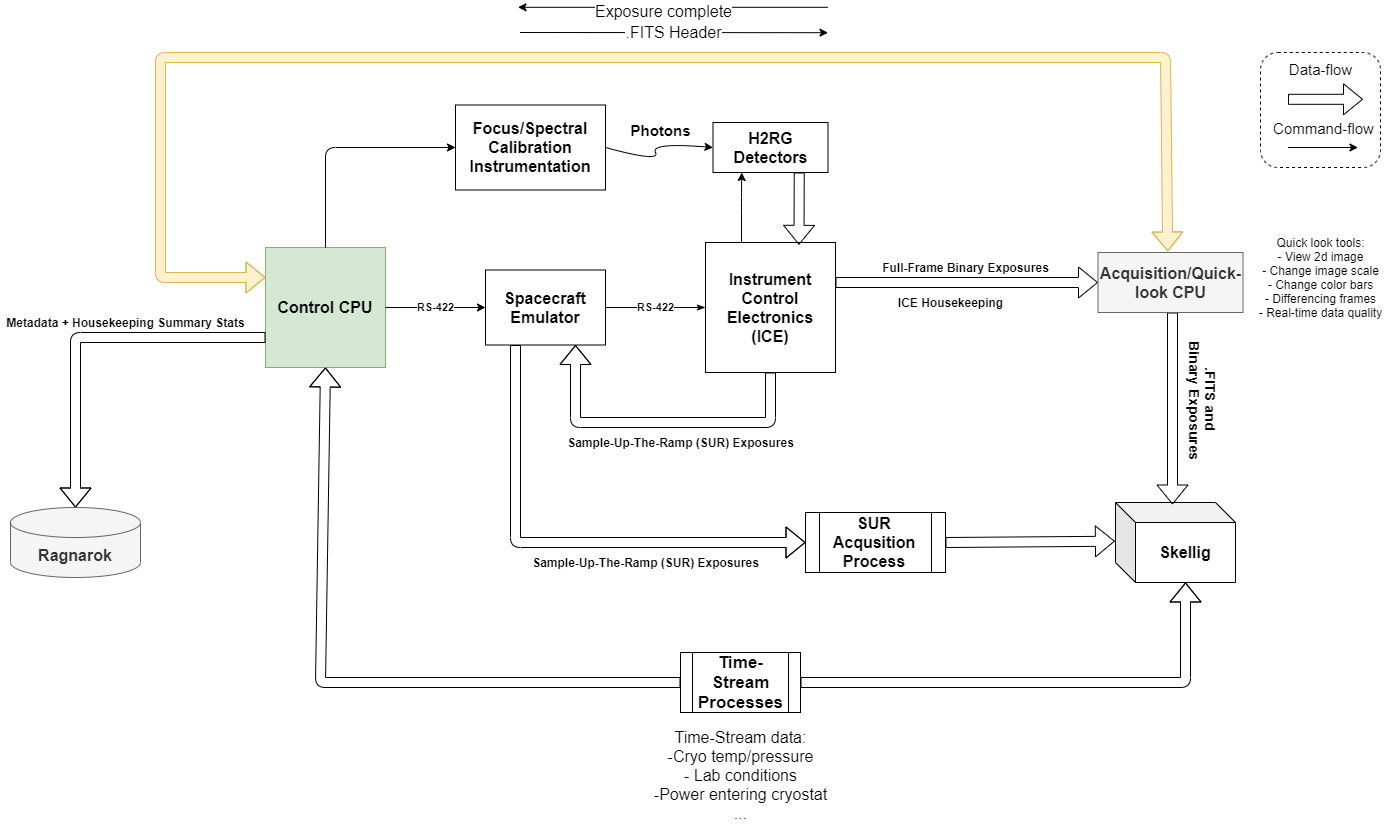

The diagram above was exported from draw.io. Its source (the exported page's mxGraphModel, read from the mxfile embedded in the PNG):
<mxGraphModel dx="2427" dy="1437" grid="1" gridSize="5" guides="1" tooltips="1" connect="1" arrows="1" fold="1" page="1" pageScale="1" pageWidth="1920" pageHeight="1200" math="1" shadow="0">
  <root>
    <mxCell id="0" />
    <mxCell id="1" parent="0" />
    <mxCell id="PRdp_9Mw0-Lw0ed4krQP-1" value="Instrument Control Electronics (ICE)" style="rounded=0;whiteSpace=wrap;html=1;fontStyle=1;fontSize=16;" parent="1" vertex="1">
      <mxGeometry x="1005" y="560" width="130" height="130" as="geometry" />
    </mxCell>
    <mxCell id="PRdp_9Mw0-Lw0ed4krQP-2" value="H2RG Detectors" style="rounded=0;whiteSpace=wrap;html=1;fontStyle=1;fontSize=16;" parent="1" vertex="1">
      <mxGeometry x="1012.5" y="440" width="115" height="50" as="geometry" />
    </mxCell>
    <mxCell id="PRdp_9Mw0-Lw0ed4krQP-4" value="" style="endArrow=classic;html=1;entryX=0.25;entryY=1;entryDx=0;entryDy=0;" parent="1" target="PRdp_9Mw0-Lw0ed4krQP-2" edge="1">
      <mxGeometry width="50" height="50" relative="1" as="geometry">
        <mxPoint x="1041" y="560" as="sourcePoint" />
        <mxPoint x="1115" y="530" as="targetPoint" />
        <Array as="points">
          <mxPoint x="1041" y="520" />
          <mxPoint x="1041" y="510" />
        </Array>
      </mxGeometry>
    </mxCell>
    <mxCell id="PRdp_9Mw0-Lw0ed4krQP-11" value="RS-422" style="edgeStyle=orthogonalEdgeStyle;rounded=0;orthogonalLoop=1;jettySize=auto;html=1;entryX=0;entryY=0.5;entryDx=0;entryDy=0;startArrow=none;startFill=0;endArrow=classicThin;endFill=1;fontStyle=1;fillColor=#e51400;" parent="1" source="PRdp_9Mw0-Lw0ed4krQP-6" target="PRdp_9Mw0-Lw0ed4krQP-1" edge="1">
      <mxGeometry relative="1" as="geometry" />
    </mxCell>
    <mxCell id="PRdp_9Mw0-Lw0ed4krQP-6" value="Spacecraft Emulator" style="rounded=0;whiteSpace=wrap;html=1;fontStyle=1;fontSize=16;" parent="1" vertex="1">
      <mxGeometry x="785" y="587.5" width="120" height="75" as="geometry" />
    </mxCell>
    <mxCell id="PRdp_9Mw0-Lw0ed4krQP-7" value="" style="shape=flexArrow;endArrow=classic;html=1;entryX=0;entryY=0.5;entryDx=0;entryDy=0;" parent="1" target="PRdp_9Mw0-Lw0ed4krQP-46" edge="1">
      <mxGeometry width="50" height="50" relative="1" as="geometry">
        <mxPoint x="1135" y="600" as="sourcePoint" />
        <mxPoint x="1375" y="600" as="targetPoint" />
      </mxGeometry>
    </mxCell>
    <mxCell id="PRdp_9Mw0-Lw0ed4krQP-8" value="Full-Frame Binary Exposures" style="text;html=1;align=center;verticalAlign=middle;resizable=0;points=[];autosize=1;strokeColor=none;fontStyle=1" parent="1" vertex="1">
      <mxGeometry x="1175" y="575" width="180" height="20" as="geometry" />
    </mxCell>
    <mxCell id="PRdp_9Mw0-Lw0ed4krQP-9" value="" style="shape=flexArrow;endArrow=classic;html=1;exitX=0.5;exitY=1;exitDx=0;exitDy=0;entryX=0.75;entryY=1;entryDx=0;entryDy=0;" parent="1" source="PRdp_9Mw0-Lw0ed4krQP-1" target="PRdp_9Mw0-Lw0ed4krQP-6" edge="1">
      <mxGeometry width="50" height="50" relative="1" as="geometry">
        <mxPoint x="1075" y="710" as="sourcePoint" />
        <mxPoint x="1075" y="820" as="targetPoint" />
        <Array as="points">
          <mxPoint x="1070" y="740" />
          <mxPoint x="875" y="740" />
        </Array>
      </mxGeometry>
    </mxCell>
    <mxCell id="PRdp_9Mw0-Lw0ed4krQP-12" value="Control CPU" style="whiteSpace=wrap;html=1;aspect=fixed;fontStyle=1;fontSize=16;fillColor=#d5e8d4;strokeColor=#82b366;" parent="1" vertex="1">
      <mxGeometry x="565" y="565" width="120" height="120" as="geometry" />
    </mxCell>
    <mxCell id="PRdp_9Mw0-Lw0ed4krQP-13" value="RS-422" style="endArrow=classic;html=1;exitX=1;exitY=0.5;exitDx=0;exitDy=0;entryX=0;entryY=0.5;entryDx=0;entryDy=0;fontStyle=1;fillColor=#e51400;" parent="1" source="PRdp_9Mw0-Lw0ed4krQP-12" target="PRdp_9Mw0-Lw0ed4krQP-6" edge="1">
      <mxGeometry width="50" height="50" relative="1" as="geometry">
        <mxPoint x="675" y="630" as="sourcePoint" />
        <mxPoint x="725" y="580" as="targetPoint" />
      </mxGeometry>
    </mxCell>
    <mxCell id="PRdp_9Mw0-Lw0ed4krQP-14" value="Skellig" style="shape=cube;whiteSpace=wrap;html=1;boundedLbl=1;backgroundOutline=1;darkOpacity=0.05;darkOpacity2=0.1;fontStyle=1;fontSize=16;" parent="1" vertex="1">
      <mxGeometry x="1415" y="820" width="120" height="80" as="geometry" />
    </mxCell>
    <mxCell id="PRdp_9Mw0-Lw0ed4krQP-17" value="SUR Acqusition Process" style="shape=process;whiteSpace=wrap;html=1;backgroundOutline=1;fontStyle=1;fontSize=16;" parent="1" vertex="1">
      <mxGeometry x="1105" y="830" width="140" height="60" as="geometry" />
    </mxCell>
    <mxCell id="PRdp_9Mw0-Lw0ed4krQP-18" value="" style="shape=flexArrow;endArrow=classic;html=1;exitX=0.25;exitY=1;exitDx=0;exitDy=0;entryX=0;entryY=0.5;entryDx=0;entryDy=0;" parent="1" source="PRdp_9Mw0-Lw0ed4krQP-6" target="PRdp_9Mw0-Lw0ed4krQP-17" edge="1">
      <mxGeometry width="50" height="50" relative="1" as="geometry">
        <mxPoint x="745" y="830" as="sourcePoint" />
        <mxPoint x="795" y="780" as="targetPoint" />
        <Array as="points">
          <mxPoint x="815" y="860" />
        </Array>
      </mxGeometry>
    </mxCell>
    <mxCell id="PRdp_9Mw0-Lw0ed4krQP-24" value="" style="shape=flexArrow;endArrow=classic;html=1;exitX=1;exitY=0.5;exitDx=0;exitDy=0;entryX=-0.005;entryY=0.484;entryDx=0;entryDy=0;entryPerimeter=0;" parent="1" source="PRdp_9Mw0-Lw0ed4krQP-17" target="PRdp_9Mw0-Lw0ed4krQP-14" edge="1">
      <mxGeometry width="50" height="50" relative="1" as="geometry">
        <mxPoint x="1275" y="880" as="sourcePoint" />
        <mxPoint x="1325" y="830" as="targetPoint" />
      </mxGeometry>
    </mxCell>
    <mxCell id="PRdp_9Mw0-Lw0ed4krQP-25" value="" style="shape=flexArrow;endArrow=classic;html=1;" parent="1" edge="1">
      <mxGeometry width="50" height="50" relative="1" as="geometry">
        <mxPoint x="1472" y="630" as="sourcePoint" />
        <mxPoint x="1472" y="822" as="targetPoint" />
      </mxGeometry>
    </mxCell>
    <mxCell id="PRdp_9Mw0-Lw0ed4krQP-28" value=".FITS and &lt;br style=&quot;font-size: 14px;&quot;&gt;Binary Exposures" style="text;html=1;align=center;verticalAlign=middle;resizable=0;points=[];autosize=1;strokeColor=none;fontStyle=1;rotation=90;fontSize=14;" parent="1" vertex="1">
      <mxGeometry x="1438" y="698" width="130" height="40" as="geometry" />
    </mxCell>
    <mxCell id="PRdp_9Mw0-Lw0ed4krQP-29" value="Time-Stream Processes" style="shape=process;whiteSpace=wrap;html=1;backgroundOutline=1;fontStyle=1;fontSize=17;" parent="1" vertex="1">
      <mxGeometry x="980" y="970" width="120" height="60" as="geometry" />
    </mxCell>
    <mxCell id="PRdp_9Mw0-Lw0ed4krQP-31" value="" style="shape=flexArrow;endArrow=classic;html=1;exitX=0.75;exitY=1;exitDx=0;exitDy=0;entryX=0.719;entryY=0.018;entryDx=0;entryDy=0;entryPerimeter=0;" parent="1" source="PRdp_9Mw0-Lw0ed4krQP-2" target="PRdp_9Mw0-Lw0ed4krQP-1" edge="1">
      <mxGeometry width="50" height="50" relative="1" as="geometry">
        <mxPoint x="925" y="600" as="sourcePoint" />
        <mxPoint x="975" y="550" as="targetPoint" />
      </mxGeometry>
    </mxCell>
    <mxCell id="PRdp_9Mw0-Lw0ed4krQP-35" value="Ragnarok" style="shape=cylinder3;whiteSpace=wrap;html=1;boundedLbl=1;backgroundOutline=1;size=15;fontStyle=1;fontSize=16;fillColor=#f5f5f5;strokeColor=#666666;fontColor=#333333;" parent="1" vertex="1">
      <mxGeometry x="310" y="825" width="130" height="70" as="geometry" />
    </mxCell>
    <mxCell id="PRdp_9Mw0-Lw0ed4krQP-36" value="Sample-Up-The-Ramp (SUR) Exposures" style="text;html=1;align=center;verticalAlign=middle;resizable=0;points=[];autosize=1;strokeColor=none;fontStyle=1" parent="1" vertex="1">
      <mxGeometry x="825" y="870" width="240" height="20" as="geometry" />
    </mxCell>
    <mxCell id="PRdp_9Mw0-Lw0ed4krQP-37" value="Sample-Up-The-Ramp (SUR) Exposures" style="text;html=1;align=center;verticalAlign=middle;resizable=0;points=[];autosize=1;strokeColor=none;fontStyle=1" parent="1" vertex="1">
      <mxGeometry x="860" y="750" width="240" height="20" as="geometry" />
    </mxCell>
    <mxCell id="PRdp_9Mw0-Lw0ed4krQP-38" value="Quick look tools:&lt;br&gt;- View 2d image&lt;br&gt;- Change image scale&lt;br&gt;- Change color bars&lt;br&gt;- Differencing frames&lt;br&gt;- Real-time data quality" style="text;html=1;align=center;verticalAlign=middle;resizable=0;points=[];autosize=1;strokeColor=none;" parent="1" vertex="1">
      <mxGeometry x="1550" y="550" width="140" height="90" as="geometry" />
    </mxCell>
    <mxCell id="PRdp_9Mw0-Lw0ed4krQP-46" value="Acquisition/Quick-look CPU" style="rounded=0;whiteSpace=wrap;html=1;fontStyle=1;fontSize=16;fillColor=#f5f5f5;strokeColor=#666666;fontColor=#333333;" parent="1" vertex="1">
      <mxGeometry x="1397.5" y="570" width="145" height="60" as="geometry" />
    </mxCell>
    <mxCell id="PRdp_9Mw0-Lw0ed4krQP-48" value="Focus/Spectral Calibration Instrumentation" style="rounded=0;whiteSpace=wrap;html=1;fontStyle=1;fontSize=16;" parent="1" vertex="1">
      <mxGeometry x="755" y="422.5" width="150" height="85" as="geometry" />
    </mxCell>
    <mxCell id="PRdp_9Mw0-Lw0ed4krQP-49" value="" style="endArrow=classic;html=1;exitX=0.5;exitY=0;exitDx=0;exitDy=0;entryX=0;entryY=0.5;entryDx=0;entryDy=0;fillColor=#e51400;" parent="1" source="PRdp_9Mw0-Lw0ed4krQP-12" target="PRdp_9Mw0-Lw0ed4krQP-48" edge="1">
      <mxGeometry width="50" height="50" relative="1" as="geometry">
        <mxPoint x="625" y="558" as="sourcePoint" />
        <mxPoint x="675" y="507.5" as="targetPoint" />
        <Array as="points">
          <mxPoint x="625" y="465" />
        </Array>
      </mxGeometry>
    </mxCell>
    <mxCell id="PRdp_9Mw0-Lw0ed4krQP-51" value="" style="curved=1;endArrow=classic;html=1;exitX=1;exitY=0.5;exitDx=0;exitDy=0;entryX=0;entryY=0.5;entryDx=0;entryDy=0;" parent="1" source="PRdp_9Mw0-Lw0ed4krQP-48" target="PRdp_9Mw0-Lw0ed4krQP-2" edge="1">
      <mxGeometry width="50" height="50" relative="1" as="geometry">
        <mxPoint x="935" y="480" as="sourcePoint" />
        <mxPoint x="985" y="430" as="targetPoint" />
        <Array as="points">
          <mxPoint x="960" y="480" />
          <mxPoint x="950" y="460" />
        </Array>
      </mxGeometry>
    </mxCell>
    <mxCell id="PRdp_9Mw0-Lw0ed4krQP-53" value="Photons" style="text;html=1;align=center;verticalAlign=middle;resizable=0;points=[];autosize=1;strokeColor=none;fontStyle=1;fontSize=15;" parent="1" vertex="1">
      <mxGeometry x="922.5" y="435" width="75" height="25" as="geometry" />
    </mxCell>
    <mxCell id="PRdp_9Mw0-Lw0ed4krQP-54" value="" style="shape=flexArrow;endArrow=classic;html=1;fontSize=15;" parent="1" edge="1">
      <mxGeometry width="50" height="50" relative="1" as="geometry">
        <mxPoint x="1587.5" y="416.81" as="sourcePoint" />
        <mxPoint x="1662.5" y="416.81" as="targetPoint" />
      </mxGeometry>
    </mxCell>
    <mxCell id="PRdp_9Mw0-Lw0ed4krQP-55" value="Data-flow" style="text;html=1;align=center;verticalAlign=middle;resizable=0;points=[];autosize=1;strokeColor=none;fontSize=15;" parent="1" vertex="1">
      <mxGeometry x="1582.5" y="374.81" width="75" height="25" as="geometry" />
    </mxCell>
    <mxCell id="PRdp_9Mw0-Lw0ed4krQP-56" value="Command-flow" style="text;html=1;align=center;verticalAlign=middle;resizable=0;points=[];autosize=1;strokeColor=none;fontSize=15;" parent="1" vertex="1">
      <mxGeometry x="1565" y="433" width="115" height="25" as="geometry" />
    </mxCell>
    <mxCell id="PRdp_9Mw0-Lw0ed4krQP-57" value="" style="endArrow=classic;html=1;fontSize=15;" parent="1" edge="1">
      <mxGeometry width="50" height="50" relative="1" as="geometry">
        <mxPoint x="1587.5" y="465" as="sourcePoint" />
        <mxPoint x="1657.5" y="465" as="targetPoint" />
      </mxGeometry>
    </mxCell>
    <mxCell id="PRdp_9Mw0-Lw0ed4krQP-58" value="" style="rounded=1;whiteSpace=wrap;html=1;fontSize=15;dashed=1;fillColor=none;" parent="1" vertex="1">
      <mxGeometry x="1560" y="370" width="120" height="115" as="geometry" />
    </mxCell>
    <mxCell id="-AInzDHwdRdyLPQbJsjh-1" value="" style="shape=flexArrow;endArrow=classic;startArrow=classic;html=1;exitX=0;exitY=0.25;exitDx=0;exitDy=0;entryX=0.481;entryY=-0.017;entryDx=0;entryDy=0;entryPerimeter=0;fillColor=#fff2cc;strokeColor=#d6b656;" parent="1" source="PRdp_9Mw0-Lw0ed4krQP-12" target="PRdp_9Mw0-Lw0ed4krQP-46" edge="1">
      <mxGeometry width="100" height="100" relative="1" as="geometry">
        <mxPoint x="395" y="575" as="sourcePoint" />
        <mxPoint x="1465" y="570" as="targetPoint" />
        <Array as="points">
          <mxPoint x="460" y="595" />
          <mxPoint x="460" y="375" />
          <mxPoint x="1465" y="375" />
        </Array>
      </mxGeometry>
    </mxCell>
    <mxCell id="-AInzDHwdRdyLPQbJsjh-2" value="" style="shape=flexArrow;endArrow=classic;html=1;exitX=0;exitY=0.75;exitDx=0;exitDy=0;entryX=0.5;entryY=0;entryDx=0;entryDy=0;entryPerimeter=0;" parent="1" source="PRdp_9Mw0-Lw0ed4krQP-12" target="PRdp_9Mw0-Lw0ed4krQP-35" edge="1">
      <mxGeometry width="50" height="50" relative="1" as="geometry">
        <mxPoint x="395" y="690" as="sourcePoint" />
        <mxPoint x="415" y="780" as="targetPoint" />
        <Array as="points">
          <mxPoint x="375" y="655" />
        </Array>
      </mxGeometry>
    </mxCell>
    <mxCell id="-AInzDHwdRdyLPQbJsjh-5" value=".FITS Header" style="endArrow=classic;html=1;fontSize=16;" parent="1" edge="1">
      <mxGeometry width="50" height="50" relative="1" as="geometry">
        <mxPoint x="819.5" y="350" as="sourcePoint" />
        <mxPoint x="1127.5" y="350.19" as="targetPoint" />
      </mxGeometry>
    </mxCell>
    <mxCell id="-AInzDHwdRdyLPQbJsjh-6" value="" style="endArrow=classic;html=1;fontSize=16;" parent="1" edge="1">
      <mxGeometry width="50" height="50" relative="1" as="geometry">
        <mxPoint x="1127.5" y="324.81" as="sourcePoint" />
        <mxPoint x="817.5" y="324.81" as="targetPoint" />
      </mxGeometry>
    </mxCell>
    <mxCell id="-AInzDHwdRdyLPQbJsjh-7" value="Exposure complete" style="edgeLabel;html=1;align=center;verticalAlign=middle;resizable=0;points=[];fontSize=16;" parent="-AInzDHwdRdyLPQbJsjh-6" vertex="1" connectable="0">
      <mxGeometry x="0.0683" y="3" relative="1" as="geometry">
        <mxPoint as="offset" />
      </mxGeometry>
    </mxCell>
    <mxCell id="-AInzDHwdRdyLPQbJsjh-8" value="ICE Housekeeping" style="text;html=1;align=center;verticalAlign=middle;resizable=0;points=[];autosize=1;strokeColor=none;fontSize=12;fontStyle=1" parent="1" vertex="1">
      <mxGeometry x="1190" y="610" width="120" height="20" as="geometry" />
    </mxCell>
    <mxCell id="-AInzDHwdRdyLPQbJsjh-9" value="" style="shape=flexArrow;endArrow=classic;html=1;fontSize=12;exitX=1;exitY=0.5;exitDx=0;exitDy=0;entryX=0;entryY=0;entryDx=70;entryDy=80;entryPerimeter=0;" parent="1" source="PRdp_9Mw0-Lw0ed4krQP-29" target="PRdp_9Mw0-Lw0ed4krQP-14" edge="1">
      <mxGeometry width="50" height="50" relative="1" as="geometry">
        <mxPoint x="1280" y="1000" as="sourcePoint" />
        <mxPoint x="1330" y="950" as="targetPoint" />
        <Array as="points">
          <mxPoint x="1485" y="1000" />
        </Array>
      </mxGeometry>
    </mxCell>
    <mxCell id="-AInzDHwdRdyLPQbJsjh-10" value="" style="shape=flexArrow;endArrow=classic;html=1;fontSize=12;entryX=0.5;entryY=1;entryDx=0;entryDy=0;exitX=0;exitY=0.5;exitDx=0;exitDy=0;" parent="1" source="PRdp_9Mw0-Lw0ed4krQP-29" target="PRdp_9Mw0-Lw0ed4krQP-12" edge="1">
      <mxGeometry width="50" height="50" relative="1" as="geometry">
        <mxPoint x="610" y="870" as="sourcePoint" />
        <mxPoint x="660" y="820" as="targetPoint" />
        <Array as="points">
          <mxPoint x="620" y="1000" />
        </Array>
      </mxGeometry>
    </mxCell>
    <mxCell id="ZV-mNSvFJnKbrz8fr5fj-1" value="Metadata + Housekeeping Summary Stats" style="text;html=1;align=center;verticalAlign=middle;resizable=0;points=[];autosize=1;strokeColor=none;fontStyle=1" vertex="1" parent="1">
      <mxGeometry x="300" y="630" width="250" height="20" as="geometry" />
    </mxCell>
    <mxCell id="ZV-mNSvFJnKbrz8fr5fj-2" value="Time-Stream data:&lt;br&gt;-Cryo temp/pressure&lt;br&gt;- Lab conditions&lt;br&gt;-Power entering cryostat&lt;br&gt;..." style="text;html=1;align=center;verticalAlign=middle;resizable=0;points=[];autosize=1;strokeColor=none;fontSize=16;" vertex="1" parent="1">
      <mxGeometry x="947.5" y="1040" width="185" height="105" as="geometry" />
    </mxCell>
  </root>
</mxGraphModel>